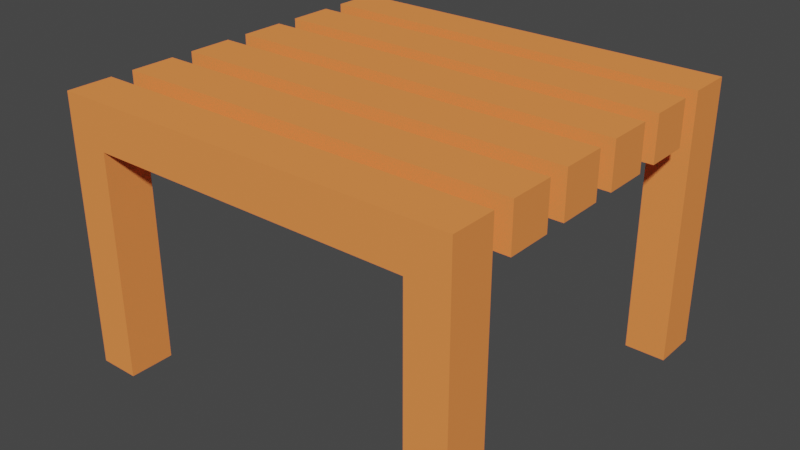 # Source: Deck.blend  (saved by Blender 2.81.16; exported with 4.5.12 LTS)
import bpy
from mathutils import Matrix  # noqa: F401  (used for matrix-valued properties, if any)

bpy.ops.wm.read_factory_settings(use_empty=True)
scene = bpy.context.scene
scene.name = 'Scene'

# ---- collections
col_collection = bpy.data.collections.new('Collection'); scene.collection.children.link(col_collection)

# ---- materials (node trees are filled in below, after node groups)
mat_planks = bpy.data.materials.new('Planks')
mat_planks.use_transparent_shadow = False

# ---- material node trees
mat_planks.use_nodes = True; mat_planks.node_tree.nodes.clear()
_N = mat_planks.node_tree.nodes; _L = mat_planks.node_tree.links
n0 = _N.new('ShaderNodeOutputMaterial'); n0.name = 'Material Output'; n0.location = (300, 300)
n1 = _N.new('ShaderNodeBsdfPrincipled'); n1.name = 'Principled BSDF'; n1.location = (10, 300)
n1.distribution = 'GGX'
n1.subsurface_method = 'BURLEY'
n1.inputs[0].default_value = (1.0, 0.2825, 0.07658, 1.0)
n1.inputs[2].default_value = 0.0
n1.inputs[3].default_value = 1.45
n1.inputs[13].default_value = 0.0
n1.inputs[27].default_value = (0.0, 0.0, 0.0, 1.0)
n1.inputs[28].default_value = 1.0
_L.new(n1.outputs[0], n0.inputs[0])
n0.is_active_output = True

# ---- world
world_world = bpy.data.worlds.new('World'); scene.world = world_world
world_world.use_nodes = True; world_world.node_tree.nodes.clear()
_N = world_world.node_tree.nodes; _L = world_world.node_tree.links
n0 = _N.new('ShaderNodeOutputWorld'); n0.name = 'World Output'; n0.location = (300, 300)
n1 = _N.new('ShaderNodeBackground'); n1.name = 'Background'; n1.location = (10, 300)
n1.inputs[0].default_value = (0.05088, 0.05088, 0.05088, 1.0)
_L.new(n1.outputs[0], n0.inputs[0])
n0.is_active_output = True
world_world.color = (0.05088, 0.05088, 0.05088)
world_world.use_sun_shadow = False
world_world.sun_shadow_jitter_overblur = 0.0

# ---- meshes
me_cube_001 = bpy.data.meshes.new('Cube.001')
me_cube_001.from_pydata([(1.8, -0.1, 20.0), (1.8, -0.1, 24.0), (1.8, -0.5, 24.0), (1.8, -0.5, 20.0), (1.44, -1.7, 0.0), (1.8, -1.7, 0.0), (1.8, -0.7, 20.0), (1.8, -0.7, 24.0), (1.8, -1.3, 0.0), (1.44, -1.3, 0.0), (1.8, -1.1, 24.0), (1.8, -1.1, 20.0), (1.44, -1.7, 24.0), (1.44, -1.7, 20.0), (1.8, -1.3, 20.0), (1.8, -1.3, 24.0), (1.44, -1.3, 20.0), (1.44, -1.3, 24.0), (1.8, -1.7, 24.0), (1.8, -1.7, 20.0), (0.0, -1.3, 24.0), (0.0, -1.3, 20.0), (1.192e-07, -1.7, 24.0), (1.192e-07, -1.7, 20.0), (7.451e-09, -0.1, 24.0), (7.451e-09, -0.1, 20.0), (0.0, -0.5, 24.0), (0.0, -0.5, 20.0), (5.96e-08, -0.7, 24.0), (5.96e-08, -0.7, 20.0), (0.0, -1.1, 24.0), (0.0, -1.1, 20.0)], [], [(27, 25, 0, 3), (24, 26, 2, 1), (0, 1, 2, 3), (14, 19, 5, 8), (31, 29, 6, 11), (19, 13, 4, 5), (28, 30, 10, 7), (6, 7, 10, 11), (23, 21, 16, 13), (16, 14, 8, 9), (20, 22, 12, 17), (17, 12, 18, 15), (4, 9, 8, 5), (14, 15, 18, 19), (15, 14, 16, 17), (13, 12, 22, 23), (17, 16, 21, 20), (19, 18, 12, 13), (20, 21, 23, 22), (3, 2, 26, 27), (1, 0, 25, 24), (24, 25, 27, 26), (11, 10, 30, 31), (7, 6, 29, 28), (13, 16, 9, 4), (28, 29, 31, 30)])
_uv = me_cube_001.uv_layers.new(name='UVMap')
_uv.uv.foreach_set('vector', [0.375, 0.375, 0.5, 0.375, 0.5, 0.5, 0.375, 0.5, 0.5, 0.125, 0.625, 0.125, 0.625, 0.25, 0.5, 0.25, 0.375, 0.625, 0.625, 0.625, 0.625, 0.75, 0.375, 0.75, 0.375, 0.625, 0.375, 0.75, 0.375, 0.75, 0.375, 0.625, 0.375, 0.375, 0.5, 0.375, 0.5, 0.5, 0.375, 0.5, 0.625, 0.5, 0.625, 0.525, 0.625, 0.525, 0.625, 0.5, 0.5, 0.125, 0.625, 0.125, 0.625, 0.25, 0.5, 0.25, 0.375, 0.625, 0.625, 0.625, 0.625, 0.75, 0.375, 0.75, 0.375, 0.375, 0.5, 0.375, 0.5, 0.475, 0.375, 0.475, 0.4625, 0.5125, 0.5, 0.5, 0.5, 0.5, 0.4625, 0.5125, 0.5, 0.125, 0.625, 0.125, 0.625, 0.225, 0.5, 0.225, 0.5, 0.225, 0.625, 0.225, 0.625, 0.25, 0.5, 0.25, 0.375, 0.475, 0.5, 0.475, 0.5, 0.5, 0.375, 0.5, 0.375, 0.625, 0.625, 0.625, 0.625, 0.75, 0.375, 0.75, 0.625, 0.625, 0.5, 0.5, 0.4625, 0.5125, 0.6125, 0.5625, 0.625, 0.525, 0.875, 0.525, 0.875, 0.625, 0.625, 0.625, 0.6125, 0.5625, 0.4625, 0.5125, 0.3125, 0.5625, 0.5625, 0.3125, 0.625, 0.5, 0.875, 0.5, 0.875, 0.525, 0.625, 0.525, 0.5625, 0.3125, 0.5, 0.375, 0.625, 0.625, 0.625, 0.125, 0.625, 0.5, 0.875, 0.5, 0.875, 0.625, 0.625, 0.625, 0.625, 0.625, 0.5, 0.5, 0.3125, 0.5625, 0.5625, 0.3125, 0.5625, 0.3125, 0.5, 0.375, 0.625, 0.625, 0.625, 0.125, 0.625, 0.5, 0.875, 0.5, 0.875, 0.625, 0.625, 0.625, 0.625, 0.625, 0.5, 0.5, 0.3125, 0.5625, 0.5625, 0.3125, 0.375, 0.475, 0.5, 0.475, 0.5, 0.475, 0.375, 0.475, 0.5625, 0.3125, 0.5, 0.375, 0.625, 0.625, 0.625, 0.125])
me_cube_001.materials.append(mat_planks)
me_cube_001.use_remesh_fix_poles = True
me_cube_001.use_remesh_preserve_attributes = False
me_cube_001.use_mirror_vertex_groups = False
me_cube_001.update()

# ---- objects
ob_deck = bpy.data.objects.new('Deck', me_cube_001)

# ---- transforms, parenting, visibility, modifiers, constraints
ob_deck.location = (0.0, 0.0, 0.0)
ob_deck.scale = (1.0, 1.0, 0.1)
ob_deck.lineart.crease_threshold = 0.0
_m = ob_deck.modifiers.new('Mirror', 'MIRROR')
_m.use_axis = (True, True, False)

# ---- collection membership
col_collection.objects.link(ob_deck)

# ---- scene / render settings (as saved in the file)
scene.frame_start = 1; scene.frame_end = 250; scene.frame_set(1)
scene.render.engine = 'BLENDER_EEVEE_NEXT'
scene.cycles.use_denoising = False
scene.cycles.samples = 128
scene.cycles.sampling_pattern = 'TABULATED_SOBOL'
scene.cycles.use_adaptive_sampling = False
scene.cycles.use_light_tree = False
scene.view_settings.view_transform = 'Filmic'
bpy.context.view_layer.update()

# ---- added for rendering (the .blend has no active camera and no usable light): camera, sun
cam_auto = bpy.data.cameras.new('AutoCamera')
cam_auto.lens = 50.0
cam_auto.sensor_width = 36.0
cam_auto.clip_end = 1000.0
ob_auto_camera = bpy.data.objects.new('AutoCamera', cam_auto)
scene.collection.objects.link(ob_auto_camera)
ob_auto_camera.location = (5.09126, -6.10951, 5.27301)
ob_auto_camera.rotation_euler = (1.09748, -7.21219e-08, 0.694738)
scene.camera = ob_auto_camera
light_auto_sun = bpy.data.lights.new('AutoSun', 'SUN')
light_auto_sun.energy = 3.0
light_auto_sun.angle = 0.0523599
ob_auto_sun = bpy.data.objects.new('AutoSun', light_auto_sun)
scene.collection.objects.link(ob_auto_sun)
ob_auto_sun.rotation_euler = (0.872665, 0.174533, 0.523599)
bpy.context.view_layer.update()
